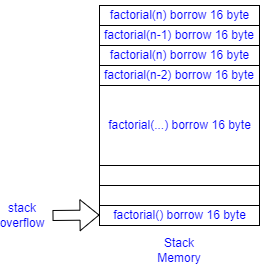

The diagram above was exported from draw.io. Its source (the exported page's mxGraphModel, read from the mxfile embedded in the PNG):
<mxGraphModel dx="1050" dy="580" grid="0" gridSize="10" guides="1" tooltips="1" connect="1" arrows="1" fold="1" page="0" pageScale="1" pageWidth="850" pageHeight="1100" math="0" shadow="0">
  <root>
    <mxCell id="0" />
    <mxCell id="1" parent="0" />
    <mxCell id="Dhwjj6-jN8upgaulZqqs-1" value="" style="rounded=0;whiteSpace=wrap;html=1;" vertex="1" parent="1">
      <mxGeometry x="140" y="120" width="160" height="20" as="geometry" />
    </mxCell>
    <mxCell id="Dhwjj6-jN8upgaulZqqs-2" value="" style="rounded=0;whiteSpace=wrap;html=1;" vertex="1" parent="1">
      <mxGeometry x="140" y="140" width="160" height="20" as="geometry" />
    </mxCell>
    <mxCell id="Dhwjj6-jN8upgaulZqqs-3" value="" style="rounded=0;whiteSpace=wrap;html=1;" vertex="1" parent="1">
      <mxGeometry x="140" y="160" width="160" height="20" as="geometry" />
    </mxCell>
    <mxCell id="Dhwjj6-jN8upgaulZqqs-4" value="" style="rounded=0;whiteSpace=wrap;html=1;" vertex="1" parent="1">
      <mxGeometry x="140" y="180" width="160" height="20" as="geometry" />
    </mxCell>
    <mxCell id="Dhwjj6-jN8upgaulZqqs-5" value="" style="rounded=0;whiteSpace=wrap;html=1;" vertex="1" parent="1">
      <mxGeometry x="140" y="200" width="160" height="80" as="geometry" />
    </mxCell>
    <mxCell id="Dhwjj6-jN8upgaulZqqs-6" value="" style="rounded=0;whiteSpace=wrap;html=1;" vertex="1" parent="1">
      <mxGeometry x="140" y="280" width="160" height="20" as="geometry" />
    </mxCell>
    <mxCell id="Dhwjj6-jN8upgaulZqqs-7" value="" style="rounded=0;whiteSpace=wrap;html=1;" vertex="1" parent="1">
      <mxGeometry x="140" y="300" width="160" height="20" as="geometry" />
    </mxCell>
    <mxCell id="Dhwjj6-jN8upgaulZqqs-8" value="" style="rounded=0;whiteSpace=wrap;html=1;" vertex="1" parent="1">
      <mxGeometry x="140" y="320" width="160" height="20" as="geometry" />
    </mxCell>
    <mxCell id="Dhwjj6-jN8upgaulZqqs-9" value="Stack Memory" style="text;html=1;align=center;verticalAlign=middle;whiteSpace=wrap;rounded=0;fontColor=#0000FF;" vertex="1" parent="1">
      <mxGeometry x="190" y="350" width="60" height="30" as="geometry" />
    </mxCell>
    <mxCell id="Dhwjj6-jN8upgaulZqqs-10" value="" style="shape=flexArrow;endArrow=classic;html=1;rounded=0;entryX=0.37;entryY=0.133;entryDx=0;entryDy=0;entryPerimeter=0;" edge="1" parent="1">
      <mxGeometry width="50" height="50" relative="1" as="geometry">
        <mxPoint x="93" y="330" as="sourcePoint" />
        <mxPoint x="140" y="329.5" as="targetPoint" />
      </mxGeometry>
    </mxCell>
    <mxCell id="Dhwjj6-jN8upgaulZqqs-12" value="&lt;font color=&quot;#0000ff&quot;&gt;stack&lt;/font&gt;&lt;div&gt;&lt;font color=&quot;#0000ff&quot;&gt;overflow&lt;/font&gt;&lt;/div&gt;" style="text;html=1;align=center;verticalAlign=middle;whiteSpace=wrap;rounded=0;rotation=0;" vertex="1" parent="1">
      <mxGeometry x="42" y="303" width="42" height="54" as="geometry" />
    </mxCell>
    <mxCell id="Dhwjj6-jN8upgaulZqqs-14" value="factorial(n) borrow 16 byte" style="text;html=1;align=center;verticalAlign=middle;whiteSpace=wrap;rounded=0;fontColor=#0000FF;" vertex="1" parent="1">
      <mxGeometry x="144.5" y="115" width="151" height="30" as="geometry" />
    </mxCell>
    <mxCell id="Dhwjj6-jN8upgaulZqqs-17" value="factorial(n-1) borrow 16 byte" style="text;html=1;align=center;verticalAlign=middle;whiteSpace=wrap;rounded=0;fontColor=#0000FF;" vertex="1" parent="1">
      <mxGeometry x="138.25" y="135" width="163.5" height="30" as="geometry" />
    </mxCell>
    <mxCell id="Dhwjj6-jN8upgaulZqqs-18" value="factorial(n) borrow 16 byte" style="text;html=1;align=center;verticalAlign=middle;whiteSpace=wrap;rounded=0;fontColor=#0000FF;" vertex="1" parent="1">
      <mxGeometry x="144.5" y="155" width="151" height="30" as="geometry" />
    </mxCell>
    <mxCell id="Dhwjj6-jN8upgaulZqqs-20" value="factorial(n-2) borrow 16 byte" style="text;html=1;align=center;verticalAlign=middle;whiteSpace=wrap;rounded=0;fontColor=#0000FF;" vertex="1" parent="1">
      <mxGeometry x="137.25" y="175" width="165.5" height="30" as="geometry" />
    </mxCell>
    <mxCell id="Dhwjj6-jN8upgaulZqqs-21" value="factorial(...) borrow 16 byte" style="text;html=1;align=center;verticalAlign=middle;whiteSpace=wrap;rounded=0;fontColor=#0000FF;" vertex="1" parent="1">
      <mxGeometry x="144.5" y="225" width="151" height="30" as="geometry" />
    </mxCell>
    <mxCell id="Dhwjj6-jN8upgaulZqqs-22" value="factorial() borrow 16 byte" style="text;html=1;align=center;verticalAlign=middle;whiteSpace=wrap;rounded=0;fontColor=#0000FF;" vertex="1" parent="1">
      <mxGeometry x="144.5" y="315" width="151" height="30" as="geometry" />
    </mxCell>
  </root>
</mxGraphModel>